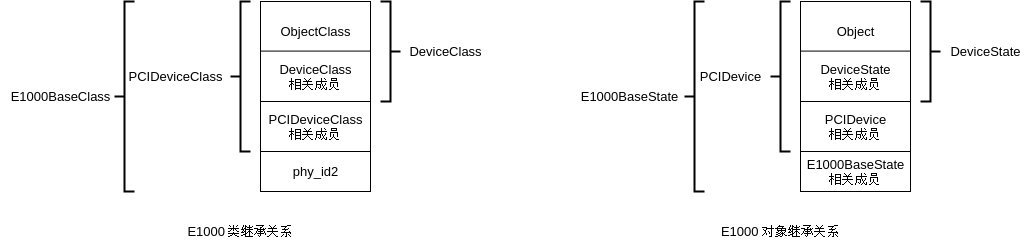

The diagram above was exported from draw.io. Its source (the exported page's mxGraphModel, read from the mxfile embedded in the PNG):
<mxGraphModel dx="3076" dy="704" grid="1" gridSize="10" guides="1" tooltips="1" connect="1" arrows="1" fold="1" page="1" pageScale="1" pageWidth="827" pageHeight="1169" math="0" shadow="0">
  <root>
    <mxCell id="0" />
    <mxCell id="1" parent="0" />
    <mxCell id="Op1u6zDUntDREbsFAjHn-4" value="" style="rounded=0;whiteSpace=wrap;html=1;" vertex="1" parent="1">
      <mxGeometry x="-574" y="40" width="110" height="190" as="geometry" />
    </mxCell>
    <mxCell id="Op1u6zDUntDREbsFAjHn-10" value="" style="endArrow=none;html=1;rounded=0;" edge="1" parent="1">
      <mxGeometry width="50" height="50" relative="1" as="geometry">
        <mxPoint x="-574" y="89.58000000000001" as="sourcePoint" />
        <mxPoint x="-464" y="89.58000000000001" as="targetPoint" />
      </mxGeometry>
    </mxCell>
    <mxCell id="Op1u6zDUntDREbsFAjHn-11" value="" style="endArrow=none;html=1;rounded=0;exitX=0;exitY=0.25;exitDx=0;exitDy=0;entryX=1;entryY=0.25;entryDx=0;entryDy=0;" edge="1" parent="1">
      <mxGeometry width="50" height="50" relative="1" as="geometry">
        <mxPoint x="-574" y="140" as="sourcePoint" />
        <mxPoint x="-464" y="140" as="targetPoint" />
      </mxGeometry>
    </mxCell>
    <mxCell id="Op1u6zDUntDREbsFAjHn-12" value="" style="endArrow=none;html=1;rounded=0;exitX=0;exitY=0.25;exitDx=0;exitDy=0;entryX=1;entryY=0.25;entryDx=0;entryDy=0;" edge="1" parent="1">
      <mxGeometry width="50" height="50" relative="1" as="geometry">
        <mxPoint x="-574" y="190" as="sourcePoint" />
        <mxPoint x="-464" y="190" as="targetPoint" />
      </mxGeometry>
    </mxCell>
    <mxCell id="Op1u6zDUntDREbsFAjHn-17" value="ObjectClass" style="text;html=1;resizable=0;autosize=1;align=center;verticalAlign=middle;points=[];fillColor=none;strokeColor=none;rounded=0;" vertex="1" parent="1">
      <mxGeometry x="-564" y="60" width="90" height="20" as="geometry" />
    </mxCell>
    <mxCell id="Op1u6zDUntDREbsFAjHn-18" value="" style="strokeWidth=2;html=1;shape=mxgraph.flowchart.annotation_2;align=left;labelPosition=right;pointerEvents=1;direction=west;" vertex="1" parent="1">
      <mxGeometry x="-454" y="40" width="20" height="100" as="geometry" />
    </mxCell>
    <mxCell id="Op1u6zDUntDREbsFAjHn-19" value="DeviceClass" style="text;html=1;resizable=0;autosize=1;align=center;verticalAlign=middle;points=[];fillColor=none;strokeColor=none;rounded=0;" vertex="1" parent="1">
      <mxGeometry x="-434" y="80" width="90" height="20" as="geometry" />
    </mxCell>
    <mxCell id="Op1u6zDUntDREbsFAjHn-20" value="" style="strokeWidth=2;html=1;shape=mxgraph.flowchart.annotation_2;align=left;labelPosition=right;pointerEvents=1;" vertex="1" parent="1">
      <mxGeometry x="-604" y="40" width="20" height="150" as="geometry" />
    </mxCell>
    <mxCell id="Op1u6zDUntDREbsFAjHn-22" value="PCIDeviceClass" style="text;html=1;resizable=0;autosize=1;align=center;verticalAlign=middle;points=[];fillColor=none;strokeColor=none;rounded=0;" vertex="1" parent="1">
      <mxGeometry x="-714" y="105" width="110" height="20" as="geometry" />
    </mxCell>
    <mxCell id="Op1u6zDUntDREbsFAjHn-23" value="" style="strokeWidth=2;html=1;shape=mxgraph.flowchart.annotation_2;align=left;labelPosition=right;pointerEvents=1;" vertex="1" parent="1">
      <mxGeometry x="-720" y="40" width="20" height="190" as="geometry" />
    </mxCell>
    <mxCell id="Op1u6zDUntDREbsFAjHn-25" value="E1000BaseClass" style="text;html=1;resizable=0;autosize=1;align=center;verticalAlign=middle;points=[];fillColor=none;strokeColor=none;rounded=0;" vertex="1" parent="1">
      <mxGeometry x="-834" y="125" width="120" height="20" as="geometry" />
    </mxCell>
    <mxCell id="Op1u6zDUntDREbsFAjHn-27" value="DeviceClass&lt;br&gt;相关成员" style="text;html=1;resizable=0;autosize=1;align=center;verticalAlign=middle;points=[];fillColor=none;strokeColor=none;rounded=0;" vertex="1" parent="1">
      <mxGeometry x="-564" y="100" width="90" height="30" as="geometry" />
    </mxCell>
    <mxCell id="Op1u6zDUntDREbsFAjHn-28" value="PCIDeviceClass&lt;br&gt;相关成员" style="text;html=1;resizable=0;autosize=1;align=center;verticalAlign=middle;points=[];fillColor=none;strokeColor=none;rounded=0;" vertex="1" parent="1">
      <mxGeometry x="-574" y="150" width="110" height="30" as="geometry" />
    </mxCell>
    <mxCell id="Op1u6zDUntDREbsFAjHn-29" value="phy_id2" style="text;html=1;resizable=0;autosize=1;align=center;verticalAlign=middle;points=[];fillColor=none;strokeColor=none;rounded=0;" vertex="1" parent="1">
      <mxGeometry x="-549" y="200" width="60" height="20" as="geometry" />
    </mxCell>
    <mxCell id="Op1u6zDUntDREbsFAjHn-32" value="" style="rounded=0;whiteSpace=wrap;html=1;" vertex="1" parent="1">
      <mxGeometry x="-34" y="40" width="110" height="190" as="geometry" />
    </mxCell>
    <mxCell id="Op1u6zDUntDREbsFAjHn-33" value="" style="endArrow=none;html=1;rounded=0;" edge="1" parent="1">
      <mxGeometry width="50" height="50" relative="1" as="geometry">
        <mxPoint x="-34" y="89.58000000000004" as="sourcePoint" />
        <mxPoint x="76" y="89.58000000000004" as="targetPoint" />
      </mxGeometry>
    </mxCell>
    <mxCell id="Op1u6zDUntDREbsFAjHn-34" value="" style="endArrow=none;html=1;rounded=0;exitX=0;exitY=0.25;exitDx=0;exitDy=0;entryX=1;entryY=0.25;entryDx=0;entryDy=0;" edge="1" parent="1">
      <mxGeometry width="50" height="50" relative="1" as="geometry">
        <mxPoint x="-34" y="140" as="sourcePoint" />
        <mxPoint x="76" y="140" as="targetPoint" />
      </mxGeometry>
    </mxCell>
    <mxCell id="Op1u6zDUntDREbsFAjHn-35" value="" style="endArrow=none;html=1;rounded=0;exitX=0;exitY=0.25;exitDx=0;exitDy=0;entryX=1;entryY=0.25;entryDx=0;entryDy=0;" edge="1" parent="1">
      <mxGeometry width="50" height="50" relative="1" as="geometry">
        <mxPoint x="-34" y="190" as="sourcePoint" />
        <mxPoint x="76" y="190" as="targetPoint" />
      </mxGeometry>
    </mxCell>
    <mxCell id="Op1u6zDUntDREbsFAjHn-36" value="Object" style="text;html=1;resizable=0;autosize=1;align=center;verticalAlign=middle;points=[];fillColor=none;strokeColor=none;rounded=0;" vertex="1" parent="1">
      <mxGeometry x="-4" y="60" width="50" height="20" as="geometry" />
    </mxCell>
    <mxCell id="Op1u6zDUntDREbsFAjHn-37" value="" style="strokeWidth=2;html=1;shape=mxgraph.flowchart.annotation_2;align=left;labelPosition=right;pointerEvents=1;direction=west;" vertex="1" parent="1">
      <mxGeometry x="86" y="40" width="20" height="100" as="geometry" />
    </mxCell>
    <mxCell id="Op1u6zDUntDREbsFAjHn-38" value="DeviceState" style="text;html=1;resizable=0;autosize=1;align=center;verticalAlign=middle;points=[];fillColor=none;strokeColor=none;rounded=0;" vertex="1" parent="1">
      <mxGeometry x="106" y="80" width="90" height="20" as="geometry" />
    </mxCell>
    <mxCell id="Op1u6zDUntDREbsFAjHn-39" value="" style="strokeWidth=2;html=1;shape=mxgraph.flowchart.annotation_2;align=left;labelPosition=right;pointerEvents=1;" vertex="1" parent="1">
      <mxGeometry x="-64" y="40" width="20" height="150" as="geometry" />
    </mxCell>
    <mxCell id="Op1u6zDUntDREbsFAjHn-40" value="PCIDevice" style="text;html=1;resizable=0;autosize=1;align=center;verticalAlign=middle;points=[];fillColor=none;strokeColor=none;rounded=0;" vertex="1" parent="1">
      <mxGeometry x="-144" y="105" width="80" height="20" as="geometry" />
    </mxCell>
    <mxCell id="Op1u6zDUntDREbsFAjHn-41" value="" style="strokeWidth=2;html=1;shape=mxgraph.flowchart.annotation_2;align=left;labelPosition=right;pointerEvents=1;" vertex="1" parent="1">
      <mxGeometry x="-150" y="40" width="20" height="190" as="geometry" />
    </mxCell>
    <mxCell id="Op1u6zDUntDREbsFAjHn-42" value="E1000BaseState" style="text;html=1;resizable=0;autosize=1;align=center;verticalAlign=middle;points=[];fillColor=none;strokeColor=none;rounded=0;" vertex="1" parent="1">
      <mxGeometry x="-260" y="125" width="110" height="20" as="geometry" />
    </mxCell>
    <mxCell id="Op1u6zDUntDREbsFAjHn-43" value="DeviceState&lt;br&gt;相关成员" style="text;html=1;resizable=0;autosize=1;align=center;verticalAlign=middle;points=[];fillColor=none;strokeColor=none;rounded=0;" vertex="1" parent="1">
      <mxGeometry x="-24" y="100" width="90" height="30" as="geometry" />
    </mxCell>
    <mxCell id="Op1u6zDUntDREbsFAjHn-44" value="PCIDevice&lt;br&gt;相关成员" style="text;html=1;resizable=0;autosize=1;align=center;verticalAlign=middle;points=[];fillColor=none;strokeColor=none;rounded=0;" vertex="1" parent="1">
      <mxGeometry x="-19" y="150" width="80" height="30" as="geometry" />
    </mxCell>
    <mxCell id="Op1u6zDUntDREbsFAjHn-45" value="E1000BaseState&lt;br&gt;相关成员" style="text;html=1;resizable=0;autosize=1;align=center;verticalAlign=middle;points=[];fillColor=none;strokeColor=none;rounded=0;" vertex="1" parent="1">
      <mxGeometry x="-34" y="195" width="110" height="30" as="geometry" />
    </mxCell>
    <mxCell id="Op1u6zDUntDREbsFAjHn-47" value="E1000 类继承关系" style="text;html=1;resizable=0;autosize=1;align=center;verticalAlign=middle;points=[];fillColor=none;strokeColor=none;rounded=0;" vertex="1" parent="1">
      <mxGeometry x="-654" y="260" width="120" height="20" as="geometry" />
    </mxCell>
    <mxCell id="Op1u6zDUntDREbsFAjHn-48" value="E1000 对象继承关系" style="text;html=1;resizable=0;autosize=1;align=center;verticalAlign=middle;points=[];fillColor=none;strokeColor=none;rounded=0;" vertex="1" parent="1">
      <mxGeometry x="-119" y="260" width="130" height="20" as="geometry" />
    </mxCell>
  </root>
</mxGraphModel>